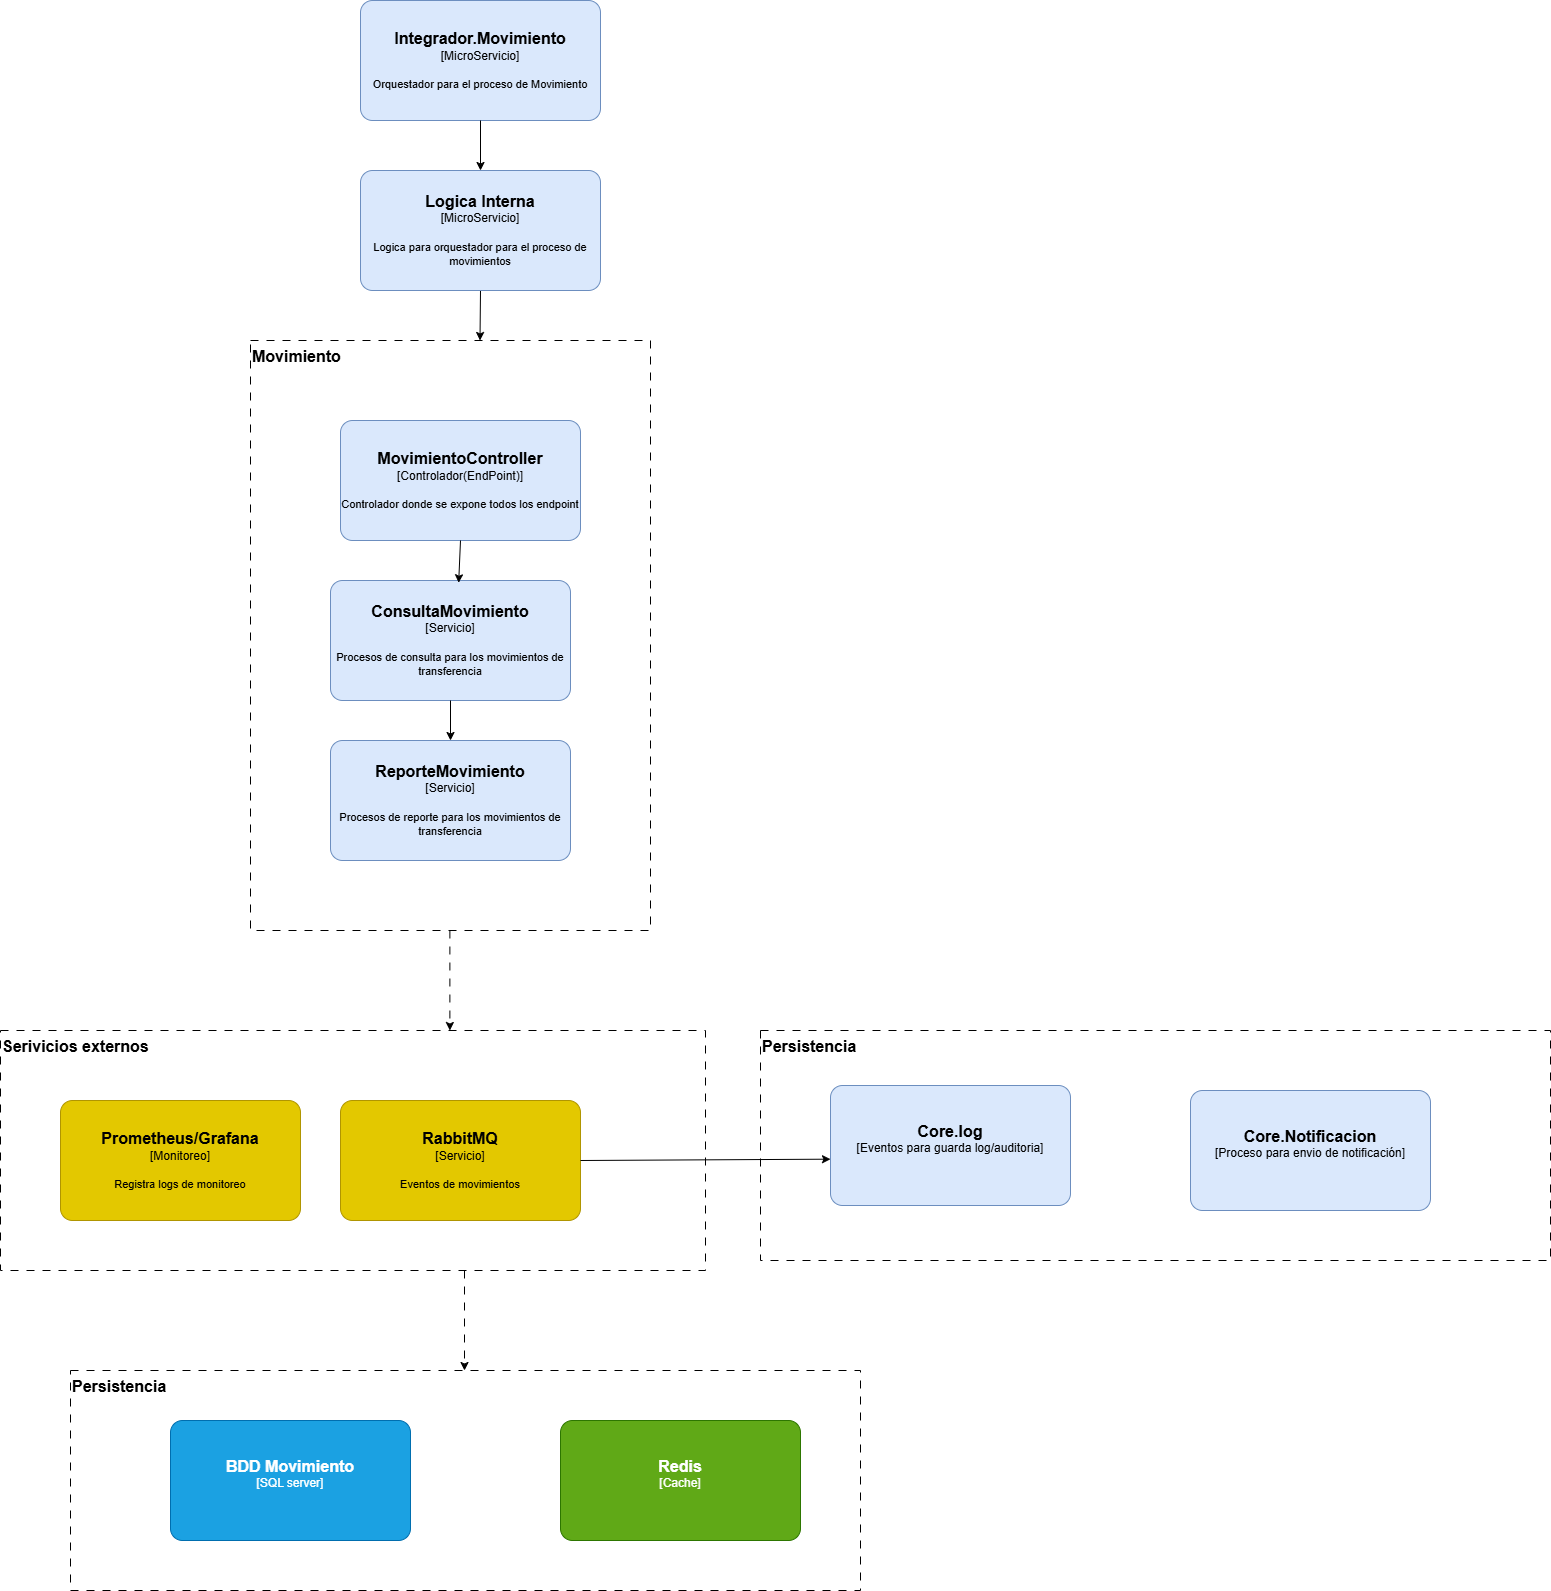

The diagram above was exported from draw.io. Its source (the exported page's mxGraphModel, read from the mxfile embedded in the PNG):
<mxGraphModel dx="4649" dy="2437" grid="1" gridSize="10" guides="1" tooltips="1" connect="1" arrows="1" fold="1" page="1" pageScale="1" pageWidth="827" pageHeight="1169" math="0" shadow="0">
  <root>
    <mxCell id="0" />
    <mxCell id="1" parent="0" />
    <object placeholders="1" c4Name="Integrador.Movimiento" c4Type="MicroServicio" c4Description="Orquestador para el proceso de Movimiento" label="&lt;font style=&quot;font-size: 16px&quot;&gt;&lt;b&gt;%c4Name%&lt;/b&gt;&lt;/font&gt;&lt;div&gt;[%c4Type%]&lt;/div&gt;&lt;br&gt;&lt;div&gt;&lt;font style=&quot;font-size: 11px&quot;&gt;&lt;font color=&quot;#000&quot;&gt;%c4Description%&lt;/font&gt;&lt;/div&gt;" id="kNIhjtzI1tVTBem-iH8S-74">
      <mxCell parent="1" style="rounded=1;whiteSpace=wrap;html=1;labelBackgroundColor=none;fillColor=#dae8fc;align=center;arcSize=10;strokeColor=#6c8ebf;metaEdit=1;resizable=0;points=[[0.25,0,0],[0.5,0,0],[0.75,0,0],[1,0.25,0],[1,0.5,0],[1,0.75,0],[0.75,1,0],[0.5,1,0],[0.25,1,0],[0,0.75,0],[0,0.5,0],[0,0.25,0]];" vertex="1">
        <mxGeometry height="120" width="240" x="730" y="380" as="geometry" />
      </mxCell>
    </object>
    <mxCell id="kNIhjtzI1tVTBem-iH8S-75" edge="1" parent="1" source="kNIhjtzI1tVTBem-iH8S-76" style="edgeStyle=none;html=1;exitX=0.5;exitY=1;exitDx=0;exitDy=0;exitPerimeter=0;">
      <mxGeometry relative="1" as="geometry">
        <mxPoint x="849.5" y="720" as="targetPoint" />
      </mxGeometry>
    </mxCell>
    <object placeholders="1" c4Name="Logica Interna" c4Type="MicroServicio" c4Description="Logica para orquestador para el proceso de movimientos" label="&lt;font style=&quot;font-size: 16px&quot;&gt;&lt;b&gt;%c4Name%&lt;/b&gt;&lt;/font&gt;&lt;div&gt;[%c4Type%]&lt;/div&gt;&lt;br&gt;&lt;div&gt;&lt;font style=&quot;font-size: 11px&quot;&gt;&lt;font color=&quot;#000&quot;&gt;%c4Description%&lt;/font&gt;&lt;/div&gt;" id="kNIhjtzI1tVTBem-iH8S-76">
      <mxCell parent="1" style="rounded=1;whiteSpace=wrap;html=1;labelBackgroundColor=none;fillColor=#dae8fc;align=center;arcSize=10;strokeColor=#6c8ebf;metaEdit=1;resizable=0;points=[[0.25,0,0],[0.5,0,0],[0.75,0,0],[1,0.25,0],[1,0.5,0],[1,0.75,0],[0.75,1,0],[0.5,1,0],[0.25,1,0],[0,0.75,0],[0,0.5,0],[0,0.25,0]];" vertex="1">
        <mxGeometry height="120" width="240" x="730" y="550" as="geometry" />
      </mxCell>
    </object>
    <object placeholders="1" c4Name="Movimiento" c4Type="" c4Description="" label="&lt;font style=&quot;font-size: 16px&quot;&gt;&lt;b&gt;&lt;div style=&quot;text-align: left&quot;&gt;%c4Name%&lt;/div&gt;&lt;/b&gt;&lt;/font&gt;&lt;div style=&quot;text-align: left&quot;&gt;%c4Description%&lt;/div&gt;" id="kNIhjtzI1tVTBem-iH8S-77">
      <mxCell parent="1" style="text;html=1;strokeColor=default;fillColor=none;align=left;verticalAlign=top;whiteSpace=wrap;rounded=0;metaEdit=1;allowArrows=0;resizable=1;rotatable=0;connectable=0;recursiveResize=0;expand=0;pointerEvents=0;points=[[0.25,0,0],[0.5,0,0],[0.75,0,0],[1,0.25,0],[1,0.5,0],[1,0.75,0],[0.75,1,0],[0.5,1,0],[0.25,1,0],[0,0.75,0],[0,0.5,0],[0,0.25,0]];dashed=1;dashPattern=8 8;" vertex="1">
        <mxGeometry height="590" width="400" x="620" y="720" as="geometry" />
      </mxCell>
    </object>
    <object placeholders="1" c4Name="MovimientoController" c4Type="Controlador(EndPoint)" c4Description="Controlador donde se expone todos los endpoint" label="&lt;font style=&quot;font-size: 16px&quot;&gt;&lt;b&gt;%c4Name%&lt;/b&gt;&lt;/font&gt;&lt;div&gt;[%c4Type%]&lt;/div&gt;&lt;br&gt;&lt;div&gt;&lt;font style=&quot;font-size: 11px&quot;&gt;&lt;font color=&quot;#000&quot;&gt;%c4Description%&lt;/font&gt;&lt;/div&gt;" id="kNIhjtzI1tVTBem-iH8S-78">
      <mxCell parent="1" style="rounded=1;whiteSpace=wrap;html=1;labelBackgroundColor=none;fillColor=#dae8fc;align=center;arcSize=10;strokeColor=#6c8ebf;metaEdit=1;resizable=0;points=[[0.25,0,0],[0.5,0,0],[0.75,0,0],[1,0.25,0],[1,0.5,0],[1,0.75,0],[0.75,1,0],[0.5,1,0],[0.25,1,0],[0,0.75,0],[0,0.5,0],[0,0.25,0]];" vertex="1">
        <mxGeometry height="120" width="240" x="710" y="800" as="geometry" />
      </mxCell>
    </object>
    <object placeholders="1" c4Name="ConsultaMovimiento" c4Type="Servicio" c4Description="Procesos de consulta para los movimientos de transferencia" label="&lt;font style=&quot;font-size: 16px&quot;&gt;&lt;b&gt;%c4Name%&lt;/b&gt;&lt;/font&gt;&lt;div&gt;[%c4Type%]&lt;/div&gt;&lt;br&gt;&lt;div&gt;&lt;font style=&quot;font-size: 11px&quot;&gt;&lt;font color=&quot;#000&quot;&gt;%c4Description%&lt;/font&gt;&lt;/div&gt;" id="kNIhjtzI1tVTBem-iH8S-79">
      <mxCell parent="1" style="rounded=1;whiteSpace=wrap;html=1;labelBackgroundColor=none;fillColor=#dae8fc;align=center;arcSize=10;strokeColor=#6c8ebf;metaEdit=1;resizable=0;points=[[0.25,0,0],[0.5,0,0],[0.75,0,0],[1,0.25,0],[1,0.5,0],[1,0.75,0],[0.75,1,0],[0.5,1,0],[0.25,1,0],[0,0.75,0],[0,0.5,0],[0,0.25,0]];" vertex="1">
        <mxGeometry height="120" width="240" x="700" y="960" as="geometry" />
      </mxCell>
    </object>
    <object placeholders="1" c4Name="BDD Movimiento" c4Type="SQL server" c4Description="" label="&lt;font style=&quot;font-size: 16px&quot;&gt;&lt;b&gt;%c4Name%&lt;/b&gt;&lt;/font&gt;&lt;div&gt;[%c4Type%]&lt;/div&gt;&lt;br&gt;&lt;div&gt;&lt;font style=&quot;font-size: 11px&quot;&gt;&lt;font color=&quot;#000&quot;&gt;%c4Description%&lt;/font&gt;&lt;/div&gt;" id="kNIhjtzI1tVTBem-iH8S-80">
      <mxCell parent="1" style="rounded=1;whiteSpace=wrap;html=1;labelBackgroundColor=none;fillColor=#1ba1e2;align=center;arcSize=10;strokeColor=#006EAF;metaEdit=1;resizable=0;points=[[0.25,0,0],[0.5,0,0],[0.75,0,0],[1,0.25,0],[1,0.5,0],[1,0.75,0],[0.75,1,0],[0.5,1,0],[0.25,1,0],[0,0.75,0],[0,0.5,0],[0,0.25,0]];fontColor=#ffffff;" vertex="1">
        <mxGeometry height="120" width="240" x="540" y="1800" as="geometry" />
      </mxCell>
    </object>
    <object placeholders="1" c4Name="Redis" c4Type="Cache" c4Description="" label="&lt;font style=&quot;font-size: 16px&quot;&gt;&lt;b&gt;%c4Name%&lt;/b&gt;&lt;/font&gt;&lt;div&gt;[%c4Type%]&lt;/div&gt;&lt;br&gt;&lt;div&gt;&lt;font style=&quot;font-size: 11px&quot;&gt;&lt;font color=&quot;#000&quot;&gt;%c4Description%&lt;/font&gt;&lt;/div&gt;" id="kNIhjtzI1tVTBem-iH8S-81">
      <mxCell parent="1" style="rounded=1;whiteSpace=wrap;html=1;labelBackgroundColor=none;fillColor=#60a917;align=center;arcSize=10;strokeColor=#2D7600;metaEdit=1;resizable=0;points=[[0.25,0,0],[0.5,0,0],[0.75,0,0],[1,0.25,0],[1,0.5,0],[1,0.75,0],[0.75,1,0],[0.5,1,0],[0.25,1,0],[0,0.75,0],[0,0.5,0],[0,0.25,0]];fontColor=#ffffff;" vertex="1">
        <mxGeometry height="120" width="240" x="930" y="1800" as="geometry" />
      </mxCell>
    </object>
    <object placeholders="1" c4Name="RabbitMQ" c4Type="Servicio" c4Description="Eventos de movimientos" label="&lt;font style=&quot;font-size: 16px&quot;&gt;&lt;b&gt;%c4Name%&lt;/b&gt;&lt;/font&gt;&lt;div&gt;[%c4Type%]&lt;/div&gt;&lt;br&gt;&lt;div&gt;&lt;font style=&quot;font-size: 11px&quot;&gt;&lt;font color=&quot;#000&quot;&gt;%c4Description%&lt;/font&gt;&lt;/div&gt;" id="kNIhjtzI1tVTBem-iH8S-82">
      <mxCell parent="1" style="rounded=1;whiteSpace=wrap;html=1;labelBackgroundColor=none;fillColor=#e3c800;align=center;arcSize=10;strokeColor=#B09500;metaEdit=1;resizable=0;points=[[0.25,0,0],[0.5,0,0],[0.75,0,0],[1,0.25,0],[1,0.5,0],[1,0.75,0],[0.75,1,0],[0.5,1,0],[0.25,1,0],[0,0.75,0],[0,0.5,0],[0,0.25,0]];fontColor=#000000;" vertex="1">
        <mxGeometry height="120" width="240" x="710" y="1480" as="geometry" />
      </mxCell>
    </object>
    <object placeholders="1" c4Name="Serivicios externos" c4Type="ContainerDiagramTitle" c4Description="" label="&lt;font style=&quot;font-size: 16px&quot;&gt;&lt;b&gt;&lt;div style=&quot;text-align: left&quot;&gt;%c4Name%&lt;/div&gt;&lt;/b&gt;&lt;/font&gt;&lt;div style=&quot;text-align: left&quot;&gt;%c4Description%&lt;/div&gt;" id="kNIhjtzI1tVTBem-iH8S-83">
      <mxCell parent="1" style="text;html=1;strokeColor=default;fillColor=none;align=left;verticalAlign=top;whiteSpace=wrap;rounded=0;metaEdit=1;allowArrows=0;resizable=1;rotatable=0;connectable=0;recursiveResize=0;expand=0;pointerEvents=0;points=[[0.25,0,0],[0.5,0,0],[0.75,0,0],[1,0.25,0],[1,0.5,0],[1,0.75,0],[0.75,1,0],[0.5,1,0],[0.25,1,0],[0,0.75,0],[0,0.5,0],[0,0.25,0]];dashed=1;dashPattern=8 8;" vertex="1">
        <mxGeometry height="240" width="705" x="370" y="1410" as="geometry" />
      </mxCell>
    </object>
    <object placeholders="1" c4Name="Persistencia" c4Type="ContainerDiagramTitle" c4Description="" label="&lt;font style=&quot;font-size: 16px&quot;&gt;&lt;b&gt;&lt;div style=&quot;text-align: left&quot;&gt;%c4Name%&lt;/div&gt;&lt;/b&gt;&lt;/font&gt;&lt;div style=&quot;text-align: left&quot;&gt;%c4Description%&lt;/div&gt;" id="kNIhjtzI1tVTBem-iH8S-84">
      <mxCell parent="1" style="text;html=1;strokeColor=default;fillColor=none;align=left;verticalAlign=top;whiteSpace=wrap;rounded=0;metaEdit=1;allowArrows=0;resizable=1;rotatable=0;connectable=0;recursiveResize=0;expand=0;pointerEvents=0;points=[[0.25,0,0],[0.5,0,0],[0.75,0,0],[1,0.25,0],[1,0.5,0],[1,0.75,0],[0.75,1,0],[0.5,1,0],[0.25,1,0],[0,0.75,0],[0,0.5,0],[0,0.25,0]];dashed=1;dashPattern=8 8;" vertex="1">
        <mxGeometry height="220" width="790" x="440" y="1750" as="geometry" />
      </mxCell>
    </object>
    <object placeholders="1" c4Name="Core.log" c4Type="Eventos para guarda log/auditoria" c4Description="" label="&lt;font style=&quot;font-size: 16px&quot;&gt;&lt;b&gt;%c4Name%&lt;/b&gt;&lt;/font&gt;&lt;div&gt;[%c4Type%]&lt;/div&gt;&lt;br&gt;&lt;div&gt;&lt;font style=&quot;font-size: 11px&quot;&gt;&lt;font color=&quot;#000&quot;&gt;%c4Description%&lt;/font&gt;&lt;/div&gt;" id="kNIhjtzI1tVTBem-iH8S-85">
      <mxCell parent="1" style="rounded=1;whiteSpace=wrap;html=1;labelBackgroundColor=none;fillColor=#dae8fc;align=center;arcSize=10;strokeColor=#6c8ebf;metaEdit=1;resizable=0;points=[[0.25,0,0],[0.5,0,0],[0.75,0,0],[1,0.25,0],[1,0.5,0],[1,0.75,0],[0.75,1,0],[0.5,1,0],[0.25,1,0],[0,0.75,0],[0,0.5,0],[0,0.25,0]];" vertex="1">
        <mxGeometry height="120" width="240" x="1200" y="1465" as="geometry" />
      </mxCell>
    </object>
    <object placeholders="1" c4Name="Core.Notificacion" c4Type="Proceso para envio de notificación" c4Description="" label="&lt;font style=&quot;font-size: 16px&quot;&gt;&lt;b&gt;%c4Name%&lt;/b&gt;&lt;/font&gt;&lt;div&gt;[%c4Type%]&lt;/div&gt;&lt;br&gt;&lt;div&gt;&lt;font style=&quot;font-size: 11px&quot;&gt;&lt;font color=&quot;#000&quot;&gt;%c4Description%&lt;/font&gt;&lt;/div&gt;" id="kNIhjtzI1tVTBem-iH8S-86">
      <mxCell parent="1" style="rounded=1;whiteSpace=wrap;html=1;labelBackgroundColor=none;fillColor=#dae8fc;align=center;arcSize=10;strokeColor=#6c8ebf;metaEdit=1;resizable=0;points=[[0.25,0,0],[0.5,0,0],[0.75,0,0],[1,0.25,0],[1,0.5,0],[1,0.75,0],[0.75,1,0],[0.5,1,0],[0.25,1,0],[0,0.75,0],[0,0.5,0],[0,0.25,0]];" vertex="1">
        <mxGeometry height="120" width="240" x="1560" y="1470" as="geometry" />
      </mxCell>
    </object>
    <object placeholders="1" c4Name="Persistencia" c4Type="ContainerDiagramTitle" c4Description="" label="&lt;font style=&quot;font-size: 16px&quot;&gt;&lt;b&gt;&lt;div style=&quot;text-align: left&quot;&gt;%c4Name%&lt;/div&gt;&lt;/b&gt;&lt;/font&gt;&lt;div style=&quot;text-align: left&quot;&gt;%c4Description%&lt;/div&gt;" id="kNIhjtzI1tVTBem-iH8S-87">
      <mxCell parent="1" style="text;html=1;strokeColor=default;fillColor=none;align=left;verticalAlign=top;whiteSpace=wrap;rounded=0;metaEdit=1;allowArrows=0;resizable=1;rotatable=0;connectable=0;recursiveResize=0;expand=0;pointerEvents=0;points=[[0.25,0,0],[0.5,0,0],[0.75,0,0],[1,0.25,0],[1,0.5,0],[1,0.75,0],[0.75,1,0],[0.5,1,0],[0.25,1,0],[0,0.75,0],[0,0.5,0],[0,0.25,0]];dashed=1;dashPattern=8 8;" vertex="1">
        <mxGeometry height="230" width="790" x="1130" y="1410" as="geometry" />
      </mxCell>
    </object>
    <mxCell id="kNIhjtzI1tVTBem-iH8S-88" edge="1" parent="1" style="endArrow=classic;html=1;dashed=1;dashPattern=8 8;" value="">
      <mxGeometry height="50" relative="1" width="50" as="geometry">
        <mxPoint x="834" y="1650" as="sourcePoint" />
        <mxPoint x="834" y="1750" as="targetPoint" />
      </mxGeometry>
    </mxCell>
    <mxCell id="kNIhjtzI1tVTBem-iH8S-89" edge="1" parent="1" source="kNIhjtzI1tVTBem-iH8S-82" style="edgeStyle=none;html=1;exitX=1;exitY=0.5;exitDx=0;exitDy=0;exitPerimeter=0;entryX=0;entryY=0.614;entryDx=0;entryDy=0;entryPerimeter=0;" target="kNIhjtzI1tVTBem-iH8S-85">
      <mxGeometry relative="1" as="geometry" />
    </mxCell>
    <object placeholders="1" c4Name="ReporteMovimiento" c4Type="Servicio" c4Description="Procesos de reporte para los movimientos de transferencia" label="&lt;font style=&quot;font-size: 16px&quot;&gt;&lt;b&gt;%c4Name%&lt;/b&gt;&lt;/font&gt;&lt;div&gt;[%c4Type%]&lt;/div&gt;&lt;br&gt;&lt;div&gt;&lt;font style=&quot;font-size: 11px&quot;&gt;&lt;font color=&quot;#000&quot;&gt;%c4Description%&lt;/font&gt;&lt;/div&gt;" id="kNIhjtzI1tVTBem-iH8S-90">
      <mxCell parent="1" style="rounded=1;whiteSpace=wrap;html=1;labelBackgroundColor=none;fillColor=#dae8fc;align=center;arcSize=10;strokeColor=#6c8ebf;metaEdit=1;resizable=0;points=[[0.25,0,0],[0.5,0,0],[0.75,0,0],[1,0.25,0],[1,0.5,0],[1,0.75,0],[0.75,1,0],[0.5,1,0],[0.25,1,0],[0,0.75,0],[0,0.5,0],[0,0.25,0]];" vertex="1">
        <mxGeometry height="120" width="240" x="700" y="1120" as="geometry" />
      </mxCell>
    </object>
    <mxCell id="kNIhjtzI1tVTBem-iH8S-91" edge="1" parent="1" style="endArrow=classic;html=1;dashed=1;dashPattern=8 8;" value="">
      <mxGeometry height="50" relative="1" width="50" as="geometry">
        <mxPoint x="819.3800000000001" y="1310" as="sourcePoint" />
        <mxPoint x="819.3800000000001" y="1410" as="targetPoint" />
      </mxGeometry>
    </mxCell>
    <object placeholders="1" c4Name="Prometheus/Grafana" c4Type="Monitoreo" c4Description="Registra logs de monitoreo" label="&lt;font style=&quot;font-size: 16px&quot;&gt;&lt;b&gt;%c4Name%&lt;/b&gt;&lt;/font&gt;&lt;div&gt;[%c4Type%]&lt;/div&gt;&lt;br&gt;&lt;div&gt;&lt;font style=&quot;font-size: 11px&quot;&gt;&lt;font color=&quot;#000&quot;&gt;%c4Description%&lt;/font&gt;&lt;/div&gt;" id="kNIhjtzI1tVTBem-iH8S-92">
      <mxCell parent="1" style="rounded=1;whiteSpace=wrap;html=1;labelBackgroundColor=none;fillColor=#e3c800;align=center;arcSize=10;strokeColor=#B09500;metaEdit=1;resizable=0;points=[[0.25,0,0],[0.5,0,0],[0.75,0,0],[1,0.25,0],[1,0.5,0],[1,0.75,0],[0.75,1,0],[0.5,1,0],[0.25,1,0],[0,0.75,0],[0,0.5,0],[0,0.25,0]];fontColor=#000000;" vertex="1">
        <mxGeometry height="120" width="240" x="430" y="1480" as="geometry" />
      </mxCell>
    </object>
    <mxCell id="kNIhjtzI1tVTBem-iH8S-93" edge="1" parent="1" source="kNIhjtzI1tVTBem-iH8S-74" style="edgeStyle=none;html=1;exitX=0.5;exitY=1;exitDx=0;exitDy=0;exitPerimeter=0;entryX=0.5;entryY=0;entryDx=0;entryDy=0;entryPerimeter=0;" target="kNIhjtzI1tVTBem-iH8S-76">
      <mxGeometry relative="1" as="geometry" />
    </mxCell>
    <mxCell id="kNIhjtzI1tVTBem-iH8S-94" edge="1" parent="1" source="kNIhjtzI1tVTBem-iH8S-78" style="edgeStyle=none;html=1;exitX=0.5;exitY=1;exitDx=0;exitDy=0;exitPerimeter=0;entryX=0.534;entryY=0.019;entryDx=0;entryDy=0;entryPerimeter=0;" target="kNIhjtzI1tVTBem-iH8S-79">
      <mxGeometry relative="1" as="geometry" />
    </mxCell>
    <mxCell id="kNIhjtzI1tVTBem-iH8S-95" edge="1" parent="1" source="kNIhjtzI1tVTBem-iH8S-79" style="edgeStyle=none;html=1;exitX=0.5;exitY=1;exitDx=0;exitDy=0;exitPerimeter=0;entryX=0.5;entryY=0;entryDx=0;entryDy=0;entryPerimeter=0;" target="kNIhjtzI1tVTBem-iH8S-90">
      <mxGeometry relative="1" as="geometry" />
    </mxCell>
  </root>
</mxGraphModel>